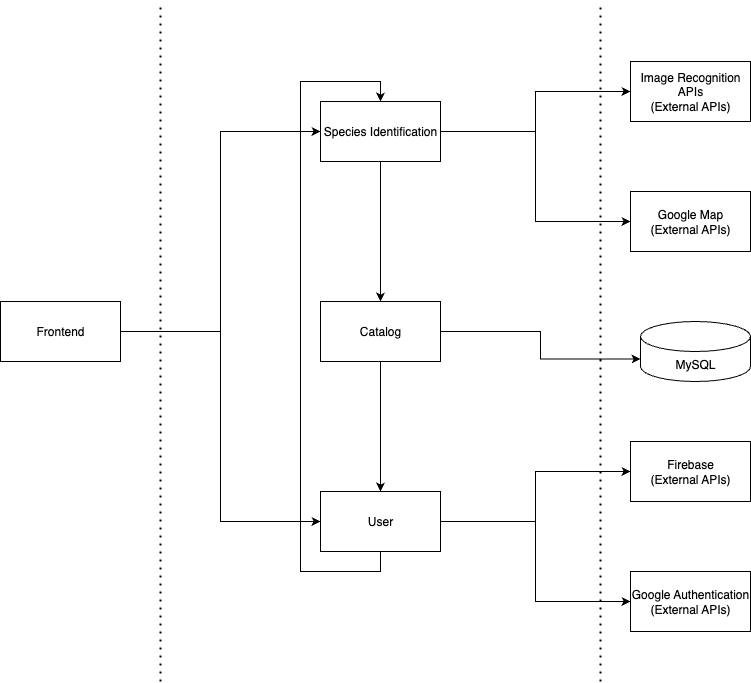

The diagram above was exported from draw.io. Its source (the exported page's mxGraphModel, read from the mxfile embedded in the PNG):
<mxGraphModel dx="1018" dy="655" grid="1" gridSize="10" guides="1" tooltips="1" connect="1" arrows="1" fold="1" page="1" pageScale="1" pageWidth="827" pageHeight="1169" math="0" shadow="0">
  <root>
    <mxCell id="0" />
    <mxCell id="1" parent="0" />
    <mxCell id="YwCYsbo_t-Djq7dIx9yZ-1" value="" style="endArrow=none;dashed=1;html=1;dashPattern=1 3;strokeWidth=2;rounded=0;" edge="1" parent="1">
      <mxGeometry width="50" height="50" relative="1" as="geometry">
        <mxPoint x="200" y="690" as="sourcePoint" />
        <mxPoint x="200" y="10" as="targetPoint" />
      </mxGeometry>
    </mxCell>
    <mxCell id="YwCYsbo_t-Djq7dIx9yZ-2" value="" style="endArrow=none;dashed=1;html=1;dashPattern=1 3;strokeWidth=2;rounded=0;" edge="1" parent="1">
      <mxGeometry width="50" height="50" relative="1" as="geometry">
        <mxPoint x="640" y="690" as="sourcePoint" />
        <mxPoint x="640" y="10" as="targetPoint" />
      </mxGeometry>
    </mxCell>
    <mxCell id="YwCYsbo_t-Djq7dIx9yZ-14" style="edgeStyle=orthogonalEdgeStyle;rounded=0;orthogonalLoop=1;jettySize=auto;html=1;exitX=1;exitY=0.5;exitDx=0;exitDy=0;entryX=0;entryY=0.5;entryDx=0;entryDy=0;" edge="1" parent="1" source="YwCYsbo_t-Djq7dIx9yZ-3" target="YwCYsbo_t-Djq7dIx9yZ-7">
      <mxGeometry relative="1" as="geometry" />
    </mxCell>
    <mxCell id="YwCYsbo_t-Djq7dIx9yZ-16" style="edgeStyle=orthogonalEdgeStyle;rounded=0;orthogonalLoop=1;jettySize=auto;html=1;exitX=1;exitY=0.5;exitDx=0;exitDy=0;entryX=0;entryY=0.5;entryDx=0;entryDy=0;" edge="1" parent="1" source="YwCYsbo_t-Djq7dIx9yZ-3" target="YwCYsbo_t-Djq7dIx9yZ-4">
      <mxGeometry relative="1" as="geometry" />
    </mxCell>
    <mxCell id="YwCYsbo_t-Djq7dIx9yZ-3" value="Frontend" style="rounded=0;whiteSpace=wrap;html=1;" vertex="1" parent="1">
      <mxGeometry x="40" y="310" width="120" height="60" as="geometry" />
    </mxCell>
    <mxCell id="YwCYsbo_t-Djq7dIx9yZ-8" style="edgeStyle=orthogonalEdgeStyle;rounded=0;orthogonalLoop=1;jettySize=auto;html=1;exitX=0.5;exitY=1;exitDx=0;exitDy=0;entryX=0.5;entryY=0;entryDx=0;entryDy=0;" edge="1" parent="1" source="YwCYsbo_t-Djq7dIx9yZ-4" target="YwCYsbo_t-Djq7dIx9yZ-5">
      <mxGeometry relative="1" as="geometry">
        <mxPoint x="430" y="270" as="targetPoint" />
      </mxGeometry>
    </mxCell>
    <mxCell id="YwCYsbo_t-Djq7dIx9yZ-24" style="edgeStyle=orthogonalEdgeStyle;rounded=0;orthogonalLoop=1;jettySize=auto;html=1;exitX=1;exitY=0.5;exitDx=0;exitDy=0;entryX=0;entryY=0.5;entryDx=0;entryDy=0;" edge="1" parent="1" source="YwCYsbo_t-Djq7dIx9yZ-4" target="YwCYsbo_t-Djq7dIx9yZ-17">
      <mxGeometry relative="1" as="geometry" />
    </mxCell>
    <mxCell id="YwCYsbo_t-Djq7dIx9yZ-25" style="edgeStyle=orthogonalEdgeStyle;rounded=0;orthogonalLoop=1;jettySize=auto;html=1;exitX=1;exitY=0.5;exitDx=0;exitDy=0;entryX=0;entryY=0.5;entryDx=0;entryDy=0;" edge="1" parent="1" source="YwCYsbo_t-Djq7dIx9yZ-4" target="YwCYsbo_t-Djq7dIx9yZ-18">
      <mxGeometry relative="1" as="geometry" />
    </mxCell>
    <mxCell id="YwCYsbo_t-Djq7dIx9yZ-4" value="Species Identification" style="rounded=0;whiteSpace=wrap;html=1;" vertex="1" parent="1">
      <mxGeometry x="360" y="110" width="120" height="60" as="geometry" />
    </mxCell>
    <mxCell id="YwCYsbo_t-Djq7dIx9yZ-9" style="edgeStyle=orthogonalEdgeStyle;rounded=0;orthogonalLoop=1;jettySize=auto;html=1;exitX=0.5;exitY=1;exitDx=0;exitDy=0;entryX=0.5;entryY=0;entryDx=0;entryDy=0;" edge="1" parent="1" source="YwCYsbo_t-Djq7dIx9yZ-5" target="YwCYsbo_t-Djq7dIx9yZ-7">
      <mxGeometry relative="1" as="geometry" />
    </mxCell>
    <mxCell id="YwCYsbo_t-Djq7dIx9yZ-5" value="Catalog" style="rounded=0;whiteSpace=wrap;html=1;" vertex="1" parent="1">
      <mxGeometry x="360" y="310" width="120" height="60" as="geometry" />
    </mxCell>
    <mxCell id="YwCYsbo_t-Djq7dIx9yZ-13" style="edgeStyle=orthogonalEdgeStyle;rounded=0;orthogonalLoop=1;jettySize=auto;html=1;exitX=0.5;exitY=1;exitDx=0;exitDy=0;entryX=0.5;entryY=0;entryDx=0;entryDy=0;" edge="1" parent="1" source="YwCYsbo_t-Djq7dIx9yZ-7" target="YwCYsbo_t-Djq7dIx9yZ-4">
      <mxGeometry relative="1" as="geometry">
        <Array as="points">
          <mxPoint x="420" y="580" />
          <mxPoint x="340" y="580" />
          <mxPoint x="340" y="90" />
          <mxPoint x="420" y="90" />
        </Array>
      </mxGeometry>
    </mxCell>
    <mxCell id="YwCYsbo_t-Djq7dIx9yZ-26" style="edgeStyle=orthogonalEdgeStyle;rounded=0;orthogonalLoop=1;jettySize=auto;html=1;exitX=1;exitY=0.5;exitDx=0;exitDy=0;entryX=0;entryY=0.5;entryDx=0;entryDy=0;" edge="1" parent="1" source="YwCYsbo_t-Djq7dIx9yZ-7" target="YwCYsbo_t-Djq7dIx9yZ-19">
      <mxGeometry relative="1" as="geometry" />
    </mxCell>
    <mxCell id="YwCYsbo_t-Djq7dIx9yZ-27" style="edgeStyle=orthogonalEdgeStyle;rounded=0;orthogonalLoop=1;jettySize=auto;html=1;exitX=1;exitY=0.5;exitDx=0;exitDy=0;entryX=0;entryY=0.5;entryDx=0;entryDy=0;" edge="1" parent="1" source="YwCYsbo_t-Djq7dIx9yZ-7" target="YwCYsbo_t-Djq7dIx9yZ-21">
      <mxGeometry relative="1" as="geometry" />
    </mxCell>
    <mxCell id="YwCYsbo_t-Djq7dIx9yZ-7" value="User" style="rounded=0;whiteSpace=wrap;html=1;" vertex="1" parent="1">
      <mxGeometry x="360" y="500" width="120" height="60" as="geometry" />
    </mxCell>
    <mxCell id="YwCYsbo_t-Djq7dIx9yZ-17" value="Image Recognition APIs&lt;div&gt;(External APIs)&lt;/div&gt;" style="rounded=0;whiteSpace=wrap;html=1;" vertex="1" parent="1">
      <mxGeometry x="670" y="70" width="120" height="60" as="geometry" />
    </mxCell>
    <mxCell id="YwCYsbo_t-Djq7dIx9yZ-18" value="Google Map&lt;div&gt;(External APIs)&lt;/div&gt;" style="rounded=0;whiteSpace=wrap;html=1;" vertex="1" parent="1">
      <mxGeometry x="670" y="200" width="120" height="60" as="geometry" />
    </mxCell>
    <mxCell id="YwCYsbo_t-Djq7dIx9yZ-19" value="Google Authentication&lt;div&gt;(External APIs)&lt;/div&gt;" style="rounded=0;whiteSpace=wrap;html=1;" vertex="1" parent="1">
      <mxGeometry x="670" y="580" width="120" height="60" as="geometry" />
    </mxCell>
    <mxCell id="YwCYsbo_t-Djq7dIx9yZ-21" value="Firebase&lt;div&gt;(External APIs)&lt;/div&gt;" style="rounded=0;whiteSpace=wrap;html=1;" vertex="1" parent="1">
      <mxGeometry x="670" y="450" width="120" height="60" as="geometry" />
    </mxCell>
    <mxCell id="YwCYsbo_t-Djq7dIx9yZ-22" value="MySQL" style="shape=cylinder3;whiteSpace=wrap;html=1;boundedLbl=1;backgroundOutline=1;size=15;" vertex="1" parent="1">
      <mxGeometry x="680" y="330" width="110" height="60" as="geometry" />
    </mxCell>
    <mxCell id="YwCYsbo_t-Djq7dIx9yZ-28" style="edgeStyle=orthogonalEdgeStyle;rounded=0;orthogonalLoop=1;jettySize=auto;html=1;exitX=1;exitY=0.5;exitDx=0;exitDy=0;entryX=0;entryY=0;entryDx=0;entryDy=37.5;entryPerimeter=0;" edge="1" parent="1" source="YwCYsbo_t-Djq7dIx9yZ-5" target="YwCYsbo_t-Djq7dIx9yZ-22">
      <mxGeometry relative="1" as="geometry" />
    </mxCell>
  </root>
</mxGraphModel>